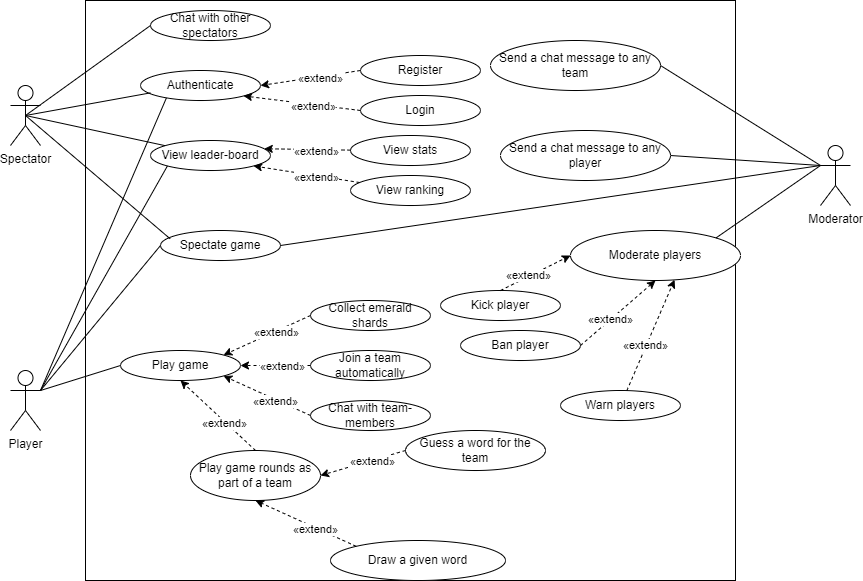

The diagram above was exported from draw.io. Its source (the exported page's mxGraphModel, read from the mxfile embedded in the PNG):
<mxGraphModel dx="944" dy="583" grid="1" gridSize="10" guides="1" tooltips="1" connect="1" arrows="1" fold="1" page="1" pageScale="1" pageWidth="850" pageHeight="1100" math="0" shadow="0">
  <root>
    <mxCell id="0" />
    <mxCell id="1" parent="0" />
    <mxCell id="A0IxqlCYYx8DGVPQQRg6-1" value="Player" style="shape=umlActor;verticalLabelPosition=bottom;verticalAlign=top;html=1;outlineConnect=0;" parent="1" vertex="1">
      <mxGeometry x="30" y="380" width="30" height="60" as="geometry" />
    </mxCell>
    <mxCell id="A0IxqlCYYx8DGVPQQRg6-2" value="" style="rounded=0;whiteSpace=wrap;html=1;" parent="1" vertex="1">
      <mxGeometry x="105" y="10" width="650" height="580" as="geometry" />
    </mxCell>
    <mxCell id="A0IxqlCYYx8DGVPQQRg6-3" value="Authenticate" style="ellipse;whiteSpace=wrap;html=1;" parent="1" vertex="1">
      <mxGeometry x="160" y="80" width="120" height="30" as="geometry" />
    </mxCell>
    <mxCell id="A0IxqlCYYx8DGVPQQRg6-4" value="Register" style="ellipse;whiteSpace=wrap;html=1;" parent="1" vertex="1">
      <mxGeometry x="380" y="65" width="120" height="30" as="geometry" />
    </mxCell>
    <mxCell id="A0IxqlCYYx8DGVPQQRg6-5" value="Login" style="ellipse;whiteSpace=wrap;html=1;" parent="1" vertex="1">
      <mxGeometry x="380" y="105" width="120" height="30" as="geometry" />
    </mxCell>
    <mxCell id="A0IxqlCYYx8DGVPQQRg6-6" value="" style="endArrow=classic;html=1;rounded=0;entryX=1;entryY=0.5;entryDx=0;entryDy=0;exitX=0;exitY=0.5;exitDx=0;exitDy=0;dashed=1;" parent="1" source="A0IxqlCYYx8DGVPQQRg6-4" target="A0IxqlCYYx8DGVPQQRg6-3" edge="1">
      <mxGeometry width="50" height="50" relative="1" as="geometry">
        <mxPoint x="400" y="310" as="sourcePoint" />
        <mxPoint x="450" y="260" as="targetPoint" />
      </mxGeometry>
    </mxCell>
    <mxCell id="A0IxqlCYYx8DGVPQQRg6-7" value="«extend»" style="edgeLabel;html=1;align=center;verticalAlign=middle;resizable=0;points=[];" parent="A0IxqlCYYx8DGVPQQRg6-6" vertex="1" connectable="0">
      <mxGeometry x="-0.1925" y="1" relative="1" as="geometry">
        <mxPoint as="offset" />
      </mxGeometry>
    </mxCell>
    <mxCell id="A0IxqlCYYx8DGVPQQRg6-8" value="" style="endArrow=classic;html=1;rounded=0;entryX=1;entryY=1;entryDx=0;entryDy=0;exitX=0;exitY=0.5;exitDx=0;exitDy=0;dashed=1;" parent="1" source="A0IxqlCYYx8DGVPQQRg6-5" target="A0IxqlCYYx8DGVPQQRg6-3" edge="1">
      <mxGeometry width="50" height="50" relative="1" as="geometry">
        <mxPoint x="370" y="100" as="sourcePoint" />
        <mxPoint x="270" y="115" as="targetPoint" />
      </mxGeometry>
    </mxCell>
    <mxCell id="A0IxqlCYYx8DGVPQQRg6-9" value="«extend»" style="edgeLabel;html=1;align=center;verticalAlign=middle;resizable=0;points=[];" parent="A0IxqlCYYx8DGVPQQRg6-8" vertex="1" connectable="0">
      <mxGeometry x="-0.1925" y="1" relative="1" as="geometry">
        <mxPoint as="offset" />
      </mxGeometry>
    </mxCell>
    <mxCell id="A0IxqlCYYx8DGVPQQRg6-11" value="" style="endArrow=none;html=1;rounded=0;exitX=1;exitY=0.3333333333333333;exitDx=0;exitDy=0;exitPerimeter=0;entryX=0.216;entryY=0.914;entryDx=0;entryDy=0;entryPerimeter=0;" parent="1" source="A0IxqlCYYx8DGVPQQRg6-1" target="A0IxqlCYYx8DGVPQQRg6-3" edge="1">
      <mxGeometry width="50" height="50" relative="1" as="geometry">
        <mxPoint x="400" y="290" as="sourcePoint" />
        <mxPoint x="450" y="240" as="targetPoint" />
      </mxGeometry>
    </mxCell>
    <mxCell id="A0IxqlCYYx8DGVPQQRg6-12" value="View leader-board " style="ellipse;whiteSpace=wrap;html=1;" parent="1" vertex="1">
      <mxGeometry x="170" y="150" width="120" height="30" as="geometry" />
    </mxCell>
    <mxCell id="A0IxqlCYYx8DGVPQQRg6-13" value="" style="endArrow=none;html=1;rounded=0;entryX=0;entryY=1;entryDx=0;entryDy=0;exitX=1;exitY=0.3333333333333333;exitDx=0;exitDy=0;exitPerimeter=0;" parent="1" source="A0IxqlCYYx8DGVPQQRg6-1" target="A0IxqlCYYx8DGVPQQRg6-12" edge="1">
      <mxGeometry width="50" height="50" relative="1" as="geometry">
        <mxPoint x="70" y="140" as="sourcePoint" />
        <mxPoint x="150" y="95" as="targetPoint" />
      </mxGeometry>
    </mxCell>
    <mxCell id="A0IxqlCYYx8DGVPQQRg6-14" value="View stats" style="ellipse;whiteSpace=wrap;html=1;" parent="1" vertex="1">
      <mxGeometry x="370" y="145" width="120" height="30" as="geometry" />
    </mxCell>
    <mxCell id="A0IxqlCYYx8DGVPQQRg6-15" value="" style="endArrow=classic;html=1;rounded=0;entryX=0.948;entryY=0.275;entryDx=0;entryDy=0;dashed=1;entryPerimeter=0;" parent="1" source="A0IxqlCYYx8DGVPQQRg6-14" target="A0IxqlCYYx8DGVPQQRg6-12" edge="1">
      <mxGeometry width="50" height="50" relative="1" as="geometry">
        <mxPoint x="320" y="155" as="sourcePoint" />
        <mxPoint x="232.42640687119297" y="95.60660171779818" as="targetPoint" />
      </mxGeometry>
    </mxCell>
    <mxCell id="A0IxqlCYYx8DGVPQQRg6-16" value="«extend»" style="edgeLabel;html=1;align=center;verticalAlign=middle;resizable=0;points=[];" parent="A0IxqlCYYx8DGVPQQRg6-15" vertex="1" connectable="0">
      <mxGeometry x="-0.1925" y="1" relative="1" as="geometry">
        <mxPoint as="offset" />
      </mxGeometry>
    </mxCell>
    <mxCell id="A0IxqlCYYx8DGVPQQRg6-17" value="View ranking" style="ellipse;whiteSpace=wrap;html=1;" parent="1" vertex="1">
      <mxGeometry x="370" y="185" width="120" height="30" as="geometry" />
    </mxCell>
    <mxCell id="A0IxqlCYYx8DGVPQQRg6-20" value="" style="endArrow=classic;html=1;rounded=0;entryX=1;entryY=1;entryDx=0;entryDy=0;dashed=1;" parent="1" source="A0IxqlCYYx8DGVPQQRg6-17" target="A0IxqlCYYx8DGVPQQRg6-12" edge="1">
      <mxGeometry width="50" height="50" relative="1" as="geometry">
        <mxPoint x="320" y="195" as="sourcePoint" />
        <mxPoint x="232.42640687119297" y="95.60660171779818" as="targetPoint" />
      </mxGeometry>
    </mxCell>
    <mxCell id="A0IxqlCYYx8DGVPQQRg6-21" value="«extend»" style="edgeLabel;html=1;align=center;verticalAlign=middle;resizable=0;points=[];" parent="A0IxqlCYYx8DGVPQQRg6-20" vertex="1" connectable="0">
      <mxGeometry x="-0.1925" y="1" relative="1" as="geometry">
        <mxPoint as="offset" />
      </mxGeometry>
    </mxCell>
    <mxCell id="A0IxqlCYYx8DGVPQQRg6-22" value="Play game" style="ellipse;whiteSpace=wrap;html=1;" parent="1" vertex="1">
      <mxGeometry x="140" y="360" width="120" height="30" as="geometry" />
    </mxCell>
    <mxCell id="A0IxqlCYYx8DGVPQQRg6-23" value="" style="endArrow=none;html=1;rounded=0;exitX=1;exitY=0.3333333333333333;exitDx=0;exitDy=0;exitPerimeter=0;entryX=0;entryY=0.5;entryDx=0;entryDy=0;" parent="1" source="A0IxqlCYYx8DGVPQQRg6-1" target="A0IxqlCYYx8DGVPQQRg6-22" edge="1">
      <mxGeometry width="50" height="50" relative="1" as="geometry">
        <mxPoint x="60" y="180" as="sourcePoint" />
        <mxPoint x="450" y="240" as="targetPoint" />
      </mxGeometry>
    </mxCell>
    <mxCell id="A0IxqlCYYx8DGVPQQRg6-25" value="Spectate game" style="ellipse;whiteSpace=wrap;html=1;" parent="1" vertex="1">
      <mxGeometry x="180" y="240" width="120" height="30" as="geometry" />
    </mxCell>
    <mxCell id="A0IxqlCYYx8DGVPQQRg6-26" value="" style="endArrow=none;html=1;rounded=0;exitX=1;exitY=0.3333333333333333;exitDx=0;exitDy=0;exitPerimeter=0;entryX=0;entryY=0.5;entryDx=0;entryDy=0;" parent="1" source="A0IxqlCYYx8DGVPQQRg6-1" target="A0IxqlCYYx8DGVPQQRg6-25" edge="1">
      <mxGeometry width="50" height="50" relative="1" as="geometry">
        <mxPoint x="70" y="160" as="sourcePoint" />
        <mxPoint x="150" y="265" as="targetPoint" />
      </mxGeometry>
    </mxCell>
    <mxCell id="A0IxqlCYYx8DGVPQQRg6-27" value="Join a team automatically" style="ellipse;whiteSpace=wrap;html=1;" parent="1" vertex="1">
      <mxGeometry x="330" y="360" width="120" height="30" as="geometry" />
    </mxCell>
    <mxCell id="A0IxqlCYYx8DGVPQQRg6-28" value="" style="endArrow=classic;html=1;rounded=0;entryX=1;entryY=0.5;entryDx=0;entryDy=0;exitX=0;exitY=0.5;exitDx=0;exitDy=0;dashed=1;" parent="1" source="A0IxqlCYYx8DGVPQQRg6-27" target="A0IxqlCYYx8DGVPQQRg6-22" edge="1">
      <mxGeometry width="50" height="50" relative="1" as="geometry">
        <mxPoint x="350" y="265" as="sourcePoint" />
        <mxPoint x="252.42640687119297" y="255.60660171779818" as="targetPoint" />
      </mxGeometry>
    </mxCell>
    <mxCell id="A0IxqlCYYx8DGVPQQRg6-29" value="«extend»" style="edgeLabel;html=1;align=center;verticalAlign=middle;resizable=0;points=[];" parent="A0IxqlCYYx8DGVPQQRg6-28" vertex="1" connectable="0">
      <mxGeometry x="-0.1925" y="1" relative="1" as="geometry">
        <mxPoint as="offset" />
      </mxGeometry>
    </mxCell>
    <mxCell id="A0IxqlCYYx8DGVPQQRg6-30" value="Chat with team-members" style="ellipse;whiteSpace=wrap;html=1;" parent="1" vertex="1">
      <mxGeometry x="330" y="410" width="120" height="30" as="geometry" />
    </mxCell>
    <mxCell id="A0IxqlCYYx8DGVPQQRg6-31" value="" style="endArrow=classic;html=1;rounded=0;entryX=1;entryY=1;entryDx=0;entryDy=0;exitX=0;exitY=0.5;exitDx=0;exitDy=0;dashed=1;" parent="1" source="A0IxqlCYYx8DGVPQQRg6-30" target="A0IxqlCYYx8DGVPQQRg6-22" edge="1">
      <mxGeometry width="50" height="50" relative="1" as="geometry">
        <mxPoint x="340" y="340" as="sourcePoint" />
        <mxPoint x="270" y="385" as="targetPoint" />
      </mxGeometry>
    </mxCell>
    <mxCell id="A0IxqlCYYx8DGVPQQRg6-32" value="«extend»" style="edgeLabel;html=1;align=center;verticalAlign=middle;resizable=0;points=[];" parent="A0IxqlCYYx8DGVPQQRg6-31" vertex="1" connectable="0">
      <mxGeometry x="-0.1925" y="1" relative="1" as="geometry">
        <mxPoint as="offset" />
      </mxGeometry>
    </mxCell>
    <mxCell id="A0IxqlCYYx8DGVPQQRg6-33" value="Collect emerald shards" style="ellipse;whiteSpace=wrap;html=1;" parent="1" vertex="1">
      <mxGeometry x="330" y="310" width="120" height="30" as="geometry" />
    </mxCell>
    <mxCell id="A0IxqlCYYx8DGVPQQRg6-34" value="" style="endArrow=classic;html=1;rounded=0;entryX=1;entryY=0;entryDx=0;entryDy=0;exitX=0;exitY=0.5;exitDx=0;exitDy=0;dashed=1;" parent="1" source="A0IxqlCYYx8DGVPQQRg6-33" target="A0IxqlCYYx8DGVPQQRg6-22" edge="1">
      <mxGeometry width="50" height="50" relative="1" as="geometry">
        <mxPoint x="340" y="340" as="sourcePoint" />
        <mxPoint x="270" y="385" as="targetPoint" />
      </mxGeometry>
    </mxCell>
    <mxCell id="A0IxqlCYYx8DGVPQQRg6-35" value="«extend»" style="edgeLabel;html=1;align=center;verticalAlign=middle;resizable=0;points=[];" parent="A0IxqlCYYx8DGVPQQRg6-34" vertex="1" connectable="0">
      <mxGeometry x="-0.1925" y="1" relative="1" as="geometry">
        <mxPoint as="offset" />
      </mxGeometry>
    </mxCell>
    <mxCell id="A0IxqlCYYx8DGVPQQRg6-36" value="Play game rounds as part of a team" style="ellipse;whiteSpace=wrap;html=1;" parent="1" vertex="1">
      <mxGeometry x="210" y="460" width="130" height="50" as="geometry" />
    </mxCell>
    <mxCell id="A0IxqlCYYx8DGVPQQRg6-37" value="" style="endArrow=classic;html=1;rounded=0;entryX=0.5;entryY=1;entryDx=0;entryDy=0;exitX=0.5;exitY=0;exitDx=0;exitDy=0;dashed=1;" parent="1" source="A0IxqlCYYx8DGVPQQRg6-36" target="A0IxqlCYYx8DGVPQQRg6-22" edge="1">
      <mxGeometry width="50" height="50" relative="1" as="geometry">
        <mxPoint x="340" y="435" as="sourcePoint" />
        <mxPoint x="252.42640687119297" y="395.6066017177982" as="targetPoint" />
      </mxGeometry>
    </mxCell>
    <mxCell id="A0IxqlCYYx8DGVPQQRg6-38" value="«extend»" style="edgeLabel;html=1;align=center;verticalAlign=middle;resizable=0;points=[];" parent="A0IxqlCYYx8DGVPQQRg6-37" vertex="1" connectable="0">
      <mxGeometry x="-0.1925" y="1" relative="1" as="geometry">
        <mxPoint as="offset" />
      </mxGeometry>
    </mxCell>
    <mxCell id="A0IxqlCYYx8DGVPQQRg6-39" value="Guess a word for the team" style="ellipse;whiteSpace=wrap;html=1;" parent="1" vertex="1">
      <mxGeometry x="425" y="440" width="140" height="40" as="geometry" />
    </mxCell>
    <mxCell id="A0IxqlCYYx8DGVPQQRg6-40" value="" style="endArrow=classic;html=1;rounded=0;entryX=1;entryY=0.5;entryDx=0;entryDy=0;exitX=0;exitY=0.5;exitDx=0;exitDy=0;dashed=1;" parent="1" source="A0IxqlCYYx8DGVPQQRg6-39" target="A0IxqlCYYx8DGVPQQRg6-36" edge="1">
      <mxGeometry width="50" height="50" relative="1" as="geometry">
        <mxPoint x="340" y="435" as="sourcePoint" />
        <mxPoint x="252.42640687119297" y="395.6066017177982" as="targetPoint" />
      </mxGeometry>
    </mxCell>
    <mxCell id="A0IxqlCYYx8DGVPQQRg6-41" value="«extend»" style="edgeLabel;html=1;align=center;verticalAlign=middle;resizable=0;points=[];" parent="A0IxqlCYYx8DGVPQQRg6-40" vertex="1" connectable="0">
      <mxGeometry x="-0.1925" y="1" relative="1" as="geometry">
        <mxPoint as="offset" />
      </mxGeometry>
    </mxCell>
    <mxCell id="A0IxqlCYYx8DGVPQQRg6-47" value="Draw a given word" style="ellipse;whiteSpace=wrap;html=1;" parent="1" vertex="1">
      <mxGeometry x="350" y="550" width="175" height="40" as="geometry" />
    </mxCell>
    <mxCell id="A0IxqlCYYx8DGVPQQRg6-48" value="" style="endArrow=classic;html=1;rounded=0;entryX=0.5;entryY=1;entryDx=0;entryDy=0;exitX=0;exitY=0;exitDx=0;exitDy=0;dashed=1;" parent="1" source="A0IxqlCYYx8DGVPQQRg6-47" target="A0IxqlCYYx8DGVPQQRg6-36" edge="1">
      <mxGeometry width="50" height="50" relative="1" as="geometry">
        <mxPoint x="417.5" y="530" as="sourcePoint" />
        <mxPoint x="330.9619407771256" y="512.6776695296637" as="targetPoint" />
      </mxGeometry>
    </mxCell>
    <mxCell id="A0IxqlCYYx8DGVPQQRg6-49" value="«extend»" style="edgeLabel;html=1;align=center;verticalAlign=middle;resizable=0;points=[];" parent="A0IxqlCYYx8DGVPQQRg6-48" vertex="1" connectable="0">
      <mxGeometry x="-0.1925" y="1" relative="1" as="geometry">
        <mxPoint as="offset" />
      </mxGeometry>
    </mxCell>
    <mxCell id="A0IxqlCYYx8DGVPQQRg6-52" value="Moderator" style="shape=umlActor;verticalLabelPosition=bottom;verticalAlign=top;html=1;outlineConnect=0;" parent="1" vertex="1">
      <mxGeometry x="840" y="155" width="30" height="60" as="geometry" />
    </mxCell>
    <mxCell id="A0IxqlCYYx8DGVPQQRg6-53" value="Send a chat message to any team" style="ellipse;whiteSpace=wrap;html=1;" parent="1" vertex="1">
      <mxGeometry x="510" y="50" width="170" height="50" as="geometry" />
    </mxCell>
    <mxCell id="A0IxqlCYYx8DGVPQQRg6-54" value="" style="endArrow=none;html=1;rounded=0;exitX=1;exitY=0.5;exitDx=0;exitDy=0;entryX=0;entryY=0.3333333333333333;entryDx=0;entryDy=0;entryPerimeter=0;" parent="1" source="A0IxqlCYYx8DGVPQQRg6-53" target="A0IxqlCYYx8DGVPQQRg6-52" edge="1">
      <mxGeometry width="50" height="50" relative="1" as="geometry">
        <mxPoint x="60" y="195" as="sourcePoint" />
        <mxPoint x="150" y="335" as="targetPoint" />
      </mxGeometry>
    </mxCell>
    <mxCell id="A0IxqlCYYx8DGVPQQRg6-55" value="Send a chat message to any player" style="ellipse;whiteSpace=wrap;html=1;" parent="1" vertex="1">
      <mxGeometry x="520" y="140" width="170" height="50" as="geometry" />
    </mxCell>
    <mxCell id="A0IxqlCYYx8DGVPQQRg6-56" value="" style="endArrow=none;html=1;rounded=0;exitX=1;exitY=0.5;exitDx=0;exitDy=0;entryX=0;entryY=0.3333333333333333;entryDx=0;entryDy=0;entryPerimeter=0;" parent="1" source="A0IxqlCYYx8DGVPQQRg6-55" target="A0IxqlCYYx8DGVPQQRg6-52" edge="1">
      <mxGeometry width="50" height="50" relative="1" as="geometry">
        <mxPoint x="690" y="85" as="sourcePoint" />
        <mxPoint x="820" y="160" as="targetPoint" />
      </mxGeometry>
    </mxCell>
    <mxCell id="A0IxqlCYYx8DGVPQQRg6-57" value="" style="endArrow=none;html=1;rounded=0;exitX=1;exitY=0.5;exitDx=0;exitDy=0;entryX=0;entryY=0.3333333333333333;entryDx=0;entryDy=0;entryPerimeter=0;" parent="1" source="A0IxqlCYYx8DGVPQQRg6-25" target="A0IxqlCYYx8DGVPQQRg6-52" edge="1">
      <mxGeometry width="50" height="50" relative="1" as="geometry">
        <mxPoint x="700" y="175" as="sourcePoint" />
        <mxPoint x="810" y="150" as="targetPoint" />
      </mxGeometry>
    </mxCell>
    <mxCell id="A0IxqlCYYx8DGVPQQRg6-59" value="Moderate players" style="ellipse;whiteSpace=wrap;html=1;" parent="1" vertex="1">
      <mxGeometry x="590" y="240" width="170" height="50" as="geometry" />
    </mxCell>
    <mxCell id="A0IxqlCYYx8DGVPQQRg6-60" value="" style="endArrow=none;html=1;rounded=0;exitX=1;exitY=0;exitDx=0;exitDy=0;entryX=0;entryY=0.3333333333333333;entryDx=0;entryDy=0;entryPerimeter=0;" parent="1" source="A0IxqlCYYx8DGVPQQRg6-59" target="A0IxqlCYYx8DGVPQQRg6-52" edge="1">
      <mxGeometry width="50" height="50" relative="1" as="geometry">
        <mxPoint x="700" y="175" as="sourcePoint" />
        <mxPoint x="820" y="160" as="targetPoint" />
      </mxGeometry>
    </mxCell>
    <mxCell id="A0IxqlCYYx8DGVPQQRg6-61" value="Kick player" style="ellipse;whiteSpace=wrap;html=1;" parent="1" vertex="1">
      <mxGeometry x="460" y="300" width="120" height="30" as="geometry" />
    </mxCell>
    <mxCell id="A0IxqlCYYx8DGVPQQRg6-63" value="" style="endArrow=classic;html=1;rounded=0;entryX=0;entryY=0.5;entryDx=0;entryDy=0;exitX=0.5;exitY=0;exitDx=0;exitDy=0;dashed=1;" parent="1" source="A0IxqlCYYx8DGVPQQRg6-61" target="A0IxqlCYYx8DGVPQQRg6-59" edge="1">
      <mxGeometry width="50" height="50" relative="1" as="geometry">
        <mxPoint x="340" y="335" as="sourcePoint" />
        <mxPoint x="252.42640687119297" y="374.3933982822018" as="targetPoint" />
      </mxGeometry>
    </mxCell>
    <mxCell id="A0IxqlCYYx8DGVPQQRg6-64" value="«extend»" style="edgeLabel;html=1;align=center;verticalAlign=middle;resizable=0;points=[];" parent="A0IxqlCYYx8DGVPQQRg6-63" vertex="1" connectable="0">
      <mxGeometry x="-0.1925" y="1" relative="1" as="geometry">
        <mxPoint as="offset" />
      </mxGeometry>
    </mxCell>
    <mxCell id="A0IxqlCYYx8DGVPQQRg6-65" value="Ban player" style="ellipse;whiteSpace=wrap;html=1;" parent="1" vertex="1">
      <mxGeometry x="480" y="340" width="120" height="30" as="geometry" />
    </mxCell>
    <mxCell id="A0IxqlCYYx8DGVPQQRg6-66" value="" style="endArrow=classic;html=1;rounded=0;entryX=0.5;entryY=1;entryDx=0;entryDy=0;exitX=1;exitY=0.5;exitDx=0;exitDy=0;dashed=1;" parent="1" source="A0IxqlCYYx8DGVPQQRg6-65" target="A0IxqlCYYx8DGVPQQRg6-59" edge="1">
      <mxGeometry width="50" height="50" relative="1" as="geometry">
        <mxPoint x="530" y="310" as="sourcePoint" />
        <mxPoint x="600" y="275" as="targetPoint" />
      </mxGeometry>
    </mxCell>
    <mxCell id="A0IxqlCYYx8DGVPQQRg6-67" value="«extend»" style="edgeLabel;html=1;align=center;verticalAlign=middle;resizable=0;points=[];" parent="A0IxqlCYYx8DGVPQQRg6-66" vertex="1" connectable="0">
      <mxGeometry x="-0.1925" y="1" relative="1" as="geometry">
        <mxPoint as="offset" />
      </mxGeometry>
    </mxCell>
    <mxCell id="7Ve3zuq-qCcwJ2Pgc9HT-1" value="Spectator" style="shape=umlActor;verticalLabelPosition=bottom;verticalAlign=top;html=1;outlineConnect=0;" vertex="1" parent="1">
      <mxGeometry x="30" y="95" width="30" height="60" as="geometry" />
    </mxCell>
    <mxCell id="7Ve3zuq-qCcwJ2Pgc9HT-14" value="" style="endArrow=none;html=1;rounded=0;exitX=0.5;exitY=0.5;exitDx=0;exitDy=0;exitPerimeter=0;entryX=0.083;entryY=0.746;entryDx=0;entryDy=0;entryPerimeter=0;" edge="1" parent="1" source="7Ve3zuq-qCcwJ2Pgc9HT-1" target="A0IxqlCYYx8DGVPQQRg6-3">
      <mxGeometry width="50" height="50" relative="1" as="geometry">
        <mxPoint x="80" y="155" as="sourcePoint" />
        <mxPoint x="100" y="95" as="targetPoint" />
      </mxGeometry>
    </mxCell>
    <mxCell id="7Ve3zuq-qCcwJ2Pgc9HT-16" value="" style="endArrow=none;html=1;rounded=0;exitX=0.5;exitY=0.5;exitDx=0;exitDy=0;exitPerimeter=0;" edge="1" parent="1" source="7Ve3zuq-qCcwJ2Pgc9HT-1" target="A0IxqlCYYx8DGVPQQRg6-12">
      <mxGeometry width="50" height="50" relative="1" as="geometry">
        <mxPoint x="85" y="150" as="sourcePoint" />
        <mxPoint x="159.96000000000004" y="102.38" as="targetPoint" />
      </mxGeometry>
    </mxCell>
    <mxCell id="7Ve3zuq-qCcwJ2Pgc9HT-17" value="Chat with other spectators" style="ellipse;whiteSpace=wrap;html=1;" vertex="1" parent="1">
      <mxGeometry x="170" y="20" width="120" height="30" as="geometry" />
    </mxCell>
    <mxCell id="7Ve3zuq-qCcwJ2Pgc9HT-18" value="" style="endArrow=none;html=1;rounded=0;exitX=0.5;exitY=0.5;exitDx=0;exitDy=0;exitPerimeter=0;entryX=0;entryY=0.5;entryDx=0;entryDy=0;" edge="1" parent="1" source="7Ve3zuq-qCcwJ2Pgc9HT-1" target="7Ve3zuq-qCcwJ2Pgc9HT-17">
      <mxGeometry width="50" height="50" relative="1" as="geometry">
        <mxPoint x="85" y="150" as="sourcePoint" />
        <mxPoint x="175.51384530407222" y="182.72526697263595" as="targetPoint" />
      </mxGeometry>
    </mxCell>
    <mxCell id="7Ve3zuq-qCcwJ2Pgc9HT-19" value="" style="endArrow=none;html=1;rounded=0;exitX=0.5;exitY=0.5;exitDx=0;exitDy=0;exitPerimeter=0;entryX=0.08;entryY=0.275;entryDx=0;entryDy=0;entryPerimeter=0;" edge="1" parent="1" source="7Ve3zuq-qCcwJ2Pgc9HT-1" target="A0IxqlCYYx8DGVPQQRg6-25">
      <mxGeometry width="50" height="50" relative="1" as="geometry">
        <mxPoint x="85" y="150" as="sourcePoint" />
        <mxPoint x="175.51384530407222" y="182.72526697263595" as="targetPoint" />
      </mxGeometry>
    </mxCell>
    <mxCell id="7Ve3zuq-qCcwJ2Pgc9HT-22" value="Warn players" style="ellipse;whiteSpace=wrap;html=1;" vertex="1" parent="1">
      <mxGeometry x="580" y="400" width="120" height="30" as="geometry" />
    </mxCell>
    <mxCell id="7Ve3zuq-qCcwJ2Pgc9HT-24" value="" style="endArrow=classic;html=1;rounded=0;entryX=0.612;entryY=0.985;entryDx=0;entryDy=0;dashed=1;entryPerimeter=0;" edge="1" parent="1" source="7Ve3zuq-qCcwJ2Pgc9HT-22" target="A0IxqlCYYx8DGVPQQRg6-59">
      <mxGeometry width="50" height="50" relative="1" as="geometry">
        <mxPoint x="610" y="365" as="sourcePoint" />
        <mxPoint x="685" y="300" as="targetPoint" />
      </mxGeometry>
    </mxCell>
    <mxCell id="7Ve3zuq-qCcwJ2Pgc9HT-25" value="«extend»" style="edgeLabel;html=1;align=center;verticalAlign=middle;resizable=0;points=[];" vertex="1" connectable="0" parent="7Ve3zuq-qCcwJ2Pgc9HT-24">
      <mxGeometry x="-0.1925" y="1" relative="1" as="geometry">
        <mxPoint as="offset" />
      </mxGeometry>
    </mxCell>
  </root>
</mxGraphModel>